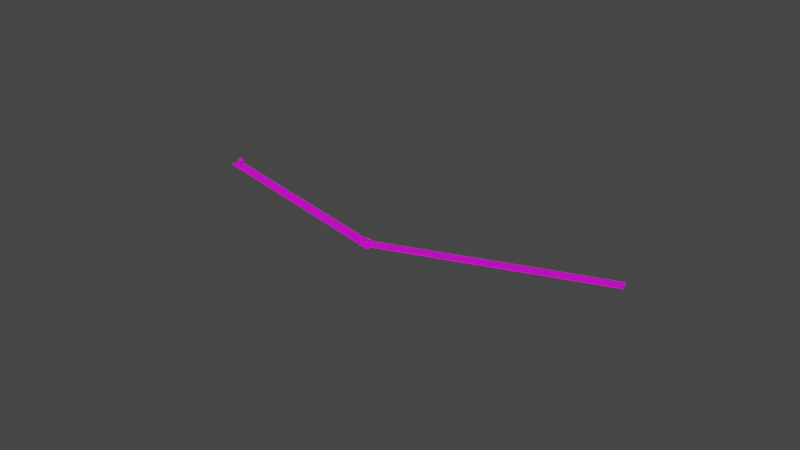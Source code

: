 # Source: sketchy_bridge.blend  (saved by Blender 2.83.18; exported with 4.5.12 LTS)
import bpy
from mathutils import Matrix  # noqa: F401  (used for matrix-valued properties, if any)

bpy.ops.wm.read_factory_settings(use_empty=True)
scene = bpy.context.scene
scene.name = 'Scene'

# ---- collections
col_collection = bpy.data.collections.new('Collection'); scene.collection.children.link(col_collection)

# ---- images (referenced by path relative to the original .blend; pixels are not part of the script)
import os
ASSET_DIR = os.environ.get("B2B_ASSET_DIR", "")  # directory of the original .blend (textures are referenced by path, not embedded)
HERE = os.path.dirname(os.path.abspath(__file__))  # packed textures are extracted next to this script under _unpacked/

def load_image(name, relpath, width, height, colorspace="sRGB"):
    """Load a texture the original file referenced (path relative to the .blend, or extracted next to this script)."""
    p = next((c for c in (os.path.join(HERE, relpath), os.path.join(ASSET_DIR, relpath)) if relpath and os.path.exists(c)), "")
    if p:
        img = bpy.data.images.load(p, check_existing=True)
        img.name = name
    else:  # same state as the original file: an image datablock whose file is absent (Cycles renders it pink)
        img = bpy.data.images.new(name, width, height)
        img.source = "FILE"
        img.filepath = "//" + (relpath or name)
    img.colorspace_settings.name = colorspace
    return img
img_sketchy = load_image('sketchy', 'sketchy.png', 1024, 1024, 'sRGB')

# ---- materials (node trees are filled in below, after node groups)
mat_material_001 = bpy.data.materials.new('Material.001')
mat_material_001.use_transparent_shadow = False

# ---- material node trees
mat_material_001.use_nodes = True; mat_material_001.node_tree.nodes.clear()
_N = mat_material_001.node_tree.nodes; _L = mat_material_001.node_tree.links
n0 = _N.new('ShaderNodeBsdfPrincipled'); n0.name = 'Principled BSDF'; n0.location = (10, 300)
n0.distribution = 'GGX'
n0.subsurface_method = 'BURLEY'
n0.inputs[3].default_value = 1.45
n0.inputs[27].default_value = (0.0, 0.0, 0.0, 1.0)
n0.inputs[28].default_value = 1.0
n1 = _N.new('ShaderNodeOutputMaterial'); n1.name = 'Material Output'; n1.location = (300, 300)
n2 = _N.new('ShaderNodeTexImage'); n2.name = 'Image Texture'; n2.location = (-280, 280)
n2.image = img_sketchy
_L.new(n0.outputs[0], n1.inputs[0])
_L.new(n2.outputs[0], n0.inputs[0])
n1.is_active_output = True

# ---- world
world_world = bpy.data.worlds.new('World'); scene.world = world_world
world_world.use_nodes = True; world_world.node_tree.nodes.clear()
_N = world_world.node_tree.nodes; _L = world_world.node_tree.links
n0 = _N.new('ShaderNodeOutputWorld'); n0.name = 'World Output'; n0.location = (300, 300)
n1 = _N.new('ShaderNodeBackground'); n1.name = 'Background'; n1.location = (10, 300)
n1.inputs[0].default_value = (0.05088, 0.05088, 0.05088, 1.0)
_L.new(n1.outputs[0], n0.inputs[0])
n0.is_active_output = True
world_world.color = (0.05088, 0.05088, 0.05088)
world_world.use_sun_shadow = False
world_world.sun_shadow_jitter_overblur = 0.0

# ---- meshes
me_cylinder_002 = bpy.data.meshes.new('Cylinder.002')
me_cylinder_002.from_pydata([(0.0, 0.1683, -1.065), (0.0, 1.0, 1.0), (0.1316, 0.1049, -1.065), (0.7818, 0.6235, 1.0), (0.1641, -0.03746, -1.065), (0.9749, -0.2225, 1.0), (0.07303, -0.1517, -1.065), (0.4339, -0.901, 1.0), (-0.07303, -0.1517, -1.065), (-0.4339, -0.901, 1.0), (-0.1641, -0.03746, -1.065), (-0.9749, -0.2225, 1.0), (-0.1316, 0.1049, -1.065), (-0.7818, 0.6235, 1.0), (0.0, 1.0, 0.5508), (0.7818, 0.6235, 0.5508), (0.9749, -0.2225, 0.5508), (0.4339, -0.901, 0.5508), (-0.4339, -0.901, 0.5508), (-0.9749, -0.2225, 0.5508), (-0.7818, 0.6235, 0.5508), (0.1316, 0.1049, 0.4501), (0.1641, -0.03746, 0.4501), (0.07303, -0.1517, 0.4501), (-0.07303, -0.1517, 0.4501), (-0.1641, -0.03746, 0.4501), (-0.1316, 0.1049, 0.4501), (0.0, 0.1683, 0.4501), (38.01, 63.45, 39.35), (25.32, 137.5, 86.0), (33.89, 62.95, 39.04), (21.2, 136.9, 85.68), (1.767, -1.798, -2.115), (38.6, 66.17, 40.73), (-2.014, -0.3319, -1.19), (34.81, 67.64, 41.65), (38.01, 63.54, 39.21), (25.32, 137.5, 85.86), (33.89, 63.04, 38.9), (21.2, 137.0, 85.54), (1.767, -1.709, -2.255), (38.6, 66.26, 40.59), (-2.014, -0.2432, -1.331), (34.81, 67.73, 41.51), (35.67, 65.0, 39.8), (33.9, 64.64, 41.11), (35.75, 65.08, 39.89), (34.38, 65.12, 41.65), (35.87, 65.05, 39.96), (35.12, 64.91, 42.05), (35.95, 64.92, 39.95), (35.57, 64.16, 42.01), (35.92, 64.8, 39.88), (35.38, 63.44, 41.56), (35.8, 64.78, 39.79), (34.7, 63.3, 41.04), (35.69, 64.87, 39.76), (34.05, 63.83, 40.84), (34.14, 64.8, 40.76), (34.62, 65.28, 41.3), (35.36, 65.07, 41.7), (35.8, 64.32, 41.66), (35.62, 63.6, 41.21), (34.94, 63.45, 40.69), (34.28, 63.98, 40.49), (34.96, 64.55, 41.07), (35.08, 64.51, 41.14), (35.16, 64.39, 41.13), (35.13, 64.27, 41.05), (35.01, 64.24, 40.97), (34.9, 64.33, 40.93), (34.88, 64.47, 40.98)], [], [(14, 1, 3, 15), (15, 3, 5, 16), (16, 5, 7, 17), (17, 7, 9, 18), (18, 9, 11, 19), (3, 1, 13, 11, 9, 7, 5), (19, 11, 13, 20), (20, 13, 1, 14), (0, 2, 4, 6, 8, 10, 12), (26, 20, 14, 27), (25, 19, 20, 26), (24, 18, 19, 25), (23, 17, 18, 24), (22, 16, 17, 23), (21, 15, 16, 22), (27, 14, 15, 21), (0, 27, 21, 2), (2, 21, 22, 4), (4, 22, 23, 6), (6, 23, 24, 8), (8, 24, 25, 10), (10, 25, 26, 12), (12, 26, 27, 0), (28, 29, 31, 30), (32, 33, 35, 34), (36, 38, 39, 37), (40, 42, 43, 41), (28, 30, 38, 36), (29, 28, 36, 37), (31, 29, 37, 39), (30, 31, 39, 38), (32, 34, 42, 40), (33, 32, 40, 41), (35, 33, 41, 43), (34, 35, 43, 42), (58, 45, 47, 59), (59, 47, 49, 60), (60, 49, 51, 61), (61, 51, 53, 62), (62, 53, 55, 63), (47, 45, 57, 55, 53, 51, 49), (63, 55, 57, 64), (64, 57, 45, 58), (44, 46, 48, 50, 52, 54, 56), (70, 64, 58, 71), (69, 63, 64, 70), (68, 62, 63, 69), (67, 61, 62, 68), (66, 60, 61, 67), (65, 59, 60, 66), (71, 58, 59, 65), (44, 71, 65, 46), (46, 65, 66, 48), (48, 66, 67, 50), (50, 67, 68, 52), (52, 68, 69, 54), (54, 69, 70, 56), (56, 70, 71, 44)])
_uv = me_cylinder_002.uv_layers.new(name='UVMap')
_uv.uv.foreach_set('vector', [0.693, 0.2466, 0.6809, 0.2256, 0.726, 0.2022, 0.7325, 0.2286, 0.7325, 0.2286, 0.726, 0.2022, 0.7841, 0.1908, 0.7825, 0.2217, 0.7825, 0.2217, 0.7841, 0.1908, 0.8621, 0.1974, 0.8587, 0.2377, 0.6234, 0.3885, 0.5945, 0.3851, 0.6023, 0.3333, 0.6265, 0.34, 0.6265, 0.34, 0.6023, 0.3333, 0.6203, 0.2908, 0.6401, 0.3027, 0.5002, 0.3921, 0.4847, 0.3419, 0.5144, 0.2986, 0.5667, 0.2948, 0.6023, 0.3333, 0.5945, 0.3851, 0.549, 0.4113, 0.6401, 0.3027, 0.6203, 0.2908, 0.6465, 0.2555, 0.6625, 0.2718, 0.6625, 0.2718, 0.6465, 0.2555, 0.6809, 0.2256, 0.693, 0.2466, 0.7949, 0.5426, 0.7787, 0.5435, 0.7679, 0.5315, 0.7706, 0.5156, 0.7847, 0.5077, 0.7997, 0.5138, 0.8042, 0.5294, 0.7285, 0.3298, 0.6625, 0.2718, 0.693, 0.2466, 0.7463, 0.3219, 0.7124, 0.3401, 0.6401, 0.3027, 0.6625, 0.2718, 0.7285, 0.3298, 0.6986, 0.3531, 0.6265, 0.34, 0.6401, 0.3027, 0.7124, 0.3401, 0.6889, 0.3689, 0.6234, 0.3885, 0.6265, 0.34, 0.6986, 0.3531, 0.7839, 0.3151, 0.7825, 0.2217, 0.8587, 0.2377, 0.8016, 0.3165, 0.765, 0.3169, 0.7325, 0.2286, 0.7825, 0.2217, 0.7839, 0.3151, 0.7463, 0.3219, 0.693, 0.2466, 0.7325, 0.2286, 0.765, 0.3169, 0.8229, 0.488, 0.7463, 0.3219, 0.765, 0.3169, 0.8359, 0.4821, 0.8359, 0.4821, 0.765, 0.3169, 0.7839, 0.3151, 0.849, 0.4765, 0.849, 0.4765, 0.7839, 0.3151, 0.8016, 0.3165, 0.8621, 0.4713, 0.7706, 0.5156, 0.6889, 0.3689, 0.6986, 0.3531, 0.7847, 0.5077, 0.7847, 0.5077, 0.6986, 0.3531, 0.7124, 0.3401, 0.7973, 0.5008, 0.7973, 0.5008, 0.7124, 0.3401, 0.7285, 0.3298, 0.81, 0.4943, 0.81, 0.4943, 0.7285, 0.3298, 0.7463, 0.3219, 0.8229, 0.488, 0.1307, 0.003523, 0.07722, 0.5013, 0.0538, 0.4987, 0.1073, 0.001004, 0.1792, 6.736e-05, 0.1792, 0.492, 0.156, 0.492, 0.156, 6.74e-05, 0.02359, 0.9999, 0.0001649, 0.9974, 0.05369, 0.4997, 0.07712, 0.5022, 0.132, 6.736e-05, 0.1494, 0.0001132, 0.1484, 0.371, 0.131, 0.3709, 0.1307, 0.003523, 0.1073, 0.001004, 0.1074, 6.736e-05, 0.1308, 0.002586, 0.07722, 0.5013, 0.1308, 0.5075, 0.1307, 0.5084, 0.07712, 0.5022, 0.0538, 0.4987, 0.07722, 0.5013, 0.07712, 0.5022, 0.05369, 0.4997, 0.0001681, 0.4925, 0.0538, 0.4987, 0.05369, 0.4997, 6.736e-05, 0.4934, 0.1802, 0.04673, 0.1802, 0.06988, 0.1793, 0.06988, 0.1793, 0.04673, 0.1559, 0.5328, 0.1549, 0.9037, 0.1484, 0.9037, 0.1494, 0.5328, 0.1549, 0.371, 0.1559, 0.5328, 0.1494, 0.5328, 0.1484, 0.371, 0.1559, 7.441e-05, 0.1549, 0.371, 0.1484, 0.371, 0.1494, 0.0001132, 0.752, 0.5779, 0.7448, 0.559, 0.7849, 0.5467, 0.7881, 0.5699, 0.7881, 0.5699, 0.7849, 0.5467, 0.8368, 0.5455, 0.8332, 0.5732, 0.8332, 0.5732, 0.8368, 0.5455, 0.8945, 0.5615, 0.8843, 0.5931, 0.6583, 0.7253, 0.6234, 0.7156, 0.642, 0.6481, 0.6706, 0.6586, 0.6706, 0.6586, 0.642, 0.6481, 0.6732, 0.6049, 0.6914, 0.6218, 0.4973, 0.71, 0.4847, 0.6411, 0.5308, 0.5883, 0.6008, 0.5915, 0.642, 0.6481, 0.6234, 0.7156, 0.559, 0.7432, 0.6914, 0.6218, 0.6732, 0.6049, 0.7085, 0.5767, 0.7201, 0.5952, 0.7201, 0.5952, 0.7085, 0.5767, 0.7448, 0.559, 0.752, 0.5779, 0.8395, 0.8482, 0.8254, 0.85, 0.8153, 0.8401, 0.8167, 0.8259, 0.8286, 0.8182, 0.8421, 0.8227, 0.8469, 0.8361, 0.7675, 0.6641, 0.7201, 0.5952, 0.752, 0.5779, 0.7841, 0.6589, 0.7562, 0.6775, 0.6914, 0.6218, 0.7201, 0.5952, 0.7675, 0.6641, 0.7428, 0.6883, 0.6706, 0.6586, 0.6914, 0.6218, 0.7562, 0.6775, 0.7367, 0.7023, 0.6583, 0.7253, 0.6706, 0.6586, 0.7428, 0.6883, 0.8153, 0.6498, 0.8332, 0.5732, 0.8843, 0.5931, 0.8324, 0.6498, 0.799, 0.65, 0.7881, 0.5699, 0.8332, 0.5732, 0.8153, 0.6498, 0.7841, 0.6589, 0.752, 0.5779, 0.7881, 0.5699, 0.799, 0.65, 0.8608, 0.7991, 0.7841, 0.6589, 0.799, 0.65, 0.8719, 0.7932, 0.8719, 0.7932, 0.799, 0.65, 0.8153, 0.6498, 0.8831, 0.7876, 0.8831, 0.7876, 0.8153, 0.6498, 0.8324, 0.6498, 0.8945, 0.7822, 0.8167, 0.8259, 0.7367, 0.7023, 0.7428, 0.6883, 0.8286, 0.8182, 0.8286, 0.8182, 0.7428, 0.6883, 0.7562, 0.6775, 0.8391, 0.8116, 0.8391, 0.8116, 0.7562, 0.6775, 0.7675, 0.6641, 0.8499, 0.8052, 0.8499, 0.8052, 0.7675, 0.6641, 0.7841, 0.6589, 0.8608, 0.7991])
me_cylinder_002.materials.append(mat_material_001)
me_cylinder_002.use_remesh_fix_poles = True
me_cylinder_002.use_remesh_preserve_attributes = False
me_cylinder_002.use_mirror_vertex_groups = False
me_cylinder_002.update()

# ---- objects
ob_cylinder_001 = bpy.data.objects.new('Cylinder.001', me_cylinder_002)

# ---- transforms, parenting, visibility, modifiers, constraints
ob_cylinder_001.location = (-105.0, 9.591, 0.8301)
ob_cylinder_001.rotation_euler = (-0.5624, -0.0, -1.354)
ob_cylinder_001.lineart.crease_threshold = 0.0

# ---- collection membership
col_collection.objects.link(ob_cylinder_001)

# ---- scene / render settings (as saved in the file)
scene.frame_start = 1; scene.frame_end = 250; scene.frame_set(1)
scene.render.engine = 'BLENDER_EEVEE_NEXT'
scene.cycles.use_denoising = False
scene.cycles.samples = 128
scene.cycles.sampling_pattern = 'TABULATED_SOBOL'
scene.cycles.use_adaptive_sampling = False
scene.cycles.use_light_tree = False
scene.view_settings.view_transform = 'Filmic'
bpy.context.view_layer.update()

# ---- added for rendering (the .blend has no active camera and no usable light): camera, sun
cam_auto = bpy.data.cameras.new('AutoCamera')
cam_auto.lens = 50.0
cam_auto.sensor_width = 36.0
cam_auto.clip_end = 3865.67
ob_auto_camera = bpy.data.objects.new('AutoCamera', cam_auto)
scene.collection.objects.link(ob_auto_camera)
ob_auto_camera.location = (197.122, -255.413, 176.275)
ob_auto_camera.rotation_euler = (1.09748, -7.21219e-08, 0.694738)
scene.camera = ob_auto_camera
light_auto_sun = bpy.data.lights.new('AutoSun', 'SUN')
light_auto_sun.energy = 3.0
light_auto_sun.angle = 0.0523599
ob_auto_sun = bpy.data.objects.new('AutoSun', light_auto_sun)
scene.collection.objects.link(ob_auto_sun)
ob_auto_sun.rotation_euler = (0.872665, 0.174533, 0.523599)
bpy.context.view_layer.update()
